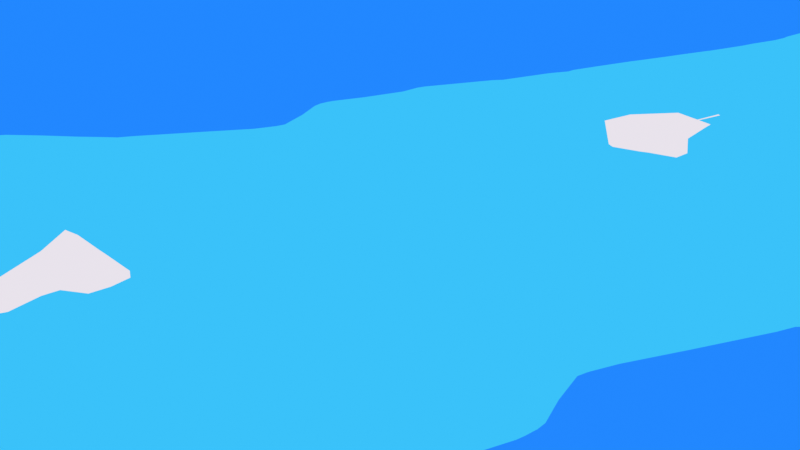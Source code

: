 # Source: Ocean.blend  (saved by Blender 3.1.7; exported with 4.5.12 LTS)
import bpy
from mathutils import Matrix  # noqa: F401  (used for matrix-valued properties, if any)

bpy.ops.wm.read_factory_settings(use_empty=True)
scene = bpy.context.scene
scene.name = 'Scene'

# ---- collections
col_collection = bpy.data.collections.new('Collection'); scene.collection.children.link(col_collection)
col_ocean_main = bpy.data.collections.new('Ocean_Main'); scene.collection.children.link(col_ocean_main)

# ---- materials (node trees are filled in below, after node groups)
mat_blue_2 = bpy.data.materials.new('Blue 2')
mat_blue_2.alpha_threshold = 0.0
mat_blue_2.use_transparent_shadow = False
mat_blue_2.line_color = (0.0, 0.0, 0.0, 1.0)
mat_white_002 = bpy.data.materials.new('White.002')
mat_white_002.alpha_threshold = 0.0
mat_white_002.use_transparent_shadow = False
mat_white_002.line_color = (0.0, 0.0, 0.0, 1.0)
mat_blue = bpy.data.materials.new('Blue')
mat_blue.alpha_threshold = 0.0
mat_blue.use_transparent_shadow = False
mat_blue.line_color = (0.0, 0.0, 0.0, 1.0)

# ---- material node trees
mat_blue_2.use_nodes = True; mat_blue_2.node_tree.nodes.clear()
_N = mat_blue_2.node_tree.nodes; _L = mat_blue_2.node_tree.links
n0 = _N.new('ShaderNodeOutputMaterial'); n0.name = 'Material Output'; n0.location = (300, 300)
n1 = _N.new('ShaderNodeEmission'); n1.name = 'Emission'; n1.location = (10, 300)
n1.inputs[0].default_value = (0.0422, 0.5388, 0.952, 1.0)
_L.new(n1.outputs[0], n0.inputs[0])
n0.is_active_output = True
mat_white_002.use_nodes = True; mat_white_002.node_tree.nodes.clear()
_N = mat_white_002.node_tree.nodes; _L = mat_white_002.node_tree.links
n0 = _N.new('ShaderNodeOutputMaterial'); n0.name = 'Material Output'; n0.location = (300, 300)
n1 = _N.new('ShaderNodeEmission'); n1.name = 'Emission'; n1.location = (10, 300)
n1.inputs[0].default_value = (0.8121, 0.7681, 0.8381, 1.0)
_L.new(n1.outputs[0], n0.inputs[0])
n0.is_active_output = True
mat_blue.use_nodes = True; mat_blue.node_tree.nodes.clear()
_N = mat_blue.node_tree.nodes; _L = mat_blue.node_tree.links
n0 = _N.new('ShaderNodeOutputMaterial'); n0.name = 'Material Output'; n0.location = (300, 300)
n1 = _N.new('ShaderNodeEmission'); n1.name = 'Emission'; n1.location = (10, 300)
n1.inputs[0].default_value = (0.01575, 0.244, 1.0, 1.0)
_L.new(n1.outputs[0], n0.inputs[0])
n0.is_active_output = True

# ---- world
world_world = bpy.data.worlds.new('World'); scene.world = world_world
world_world.use_nodes = True; world_world.node_tree.nodes.clear()
_N = world_world.node_tree.nodes; _L = world_world.node_tree.links
n0 = _N.new('ShaderNodeOutputWorld'); n0.name = 'World Output'; n0.location = (300, 300)
n1 = _N.new('ShaderNodeBackground'); n1.name = 'Background'; n1.location = (10, 300)
n1.inputs[0].default_value = (0.05088, 0.05088, 0.05088, 1.0)
_L.new(n1.outputs[0], n0.inputs[0])
n0.is_active_output = True
world_world.color = (0.05088, 0.05088, 0.05088)
world_world.use_sun_shadow = False
world_world.sun_shadow_jitter_overblur = 0.0

# ---- cameras
cam_camera = bpy.data.cameras.new('Camera')
cam_camera.clip_end = 100.0
cam_camera.ortho_scale = 7.314

# ---- lights
light_light = bpy.data.lights.new('Light', 'POINT')
light_light.transmission_factor = 0.0
light_light.energy = 1000.0
light_light.shadow_soft_size = 0.1
light_light.shadow_maximum_resolution = 0.006
light_light.use_absolute_resolution = True

# ---- meshes
me_plane_002 = bpy.data.meshes.new('Plane.002')
me_plane_002.from_pydata([(-1.0, -1.0, 0.0), (1.0, -1.0, 0.0), (-1.0, 1.0, 0.0), (1.0, 1.0, 0.0)], [], [(0, 1, 3, 2)])
_uv = me_plane_002.uv_layers.new(name='UVMap')
_uv.uv.foreach_set('vector', [0.0, 0.0, 1.0, 0.0, 1.0, 1.0, 0.0, 1.0])
me_plane_002.materials.append(mat_blue_2)
me_plane_002.use_remesh_fix_poles = True
me_plane_002.use_remesh_preserve_attributes = False
me_plane_002.update()
me_plane_005 = bpy.data.meshes.new('Plane.005')
me_plane_005.from_pydata([(-1.0, -1.0, 0.0), (1.0, -1.0, 0.0), (-1.0, 1.0, 0.0), (1.0, 1.0, 0.0)], [], [(0, 1, 3, 2)])
_uv = me_plane_005.uv_layers.new(name='UVMap')
_uv.uv.foreach_set('vector', [0.0, 0.0, 1.0, 0.0, 1.0, 1.0, 0.0, 1.0])
me_plane_005.materials.append(mat_white_002)
me_plane_005.use_remesh_fix_poles = True
me_plane_005.use_remesh_preserve_attributes = False
me_plane_005.update()
me_plane = bpy.data.meshes.new('Plane')
me_plane.from_pydata([(-1.0, -1.0, 0.0), (1.0, -1.0, 0.0), (-1.0, 1.0, 0.0), (1.0, 1.0, 0.0)], [], [(0, 1, 3, 2)])
_uv = me_plane.uv_layers.new(name='UVMap')
_uv.uv.foreach_set('vector', [0.0, 0.0, 1.0, 0.0, 1.0, 1.0, 0.0, 1.0])
me_plane.materials.append(mat_blue)
me_plane.use_remesh_fix_poles = True
me_plane.use_remesh_preserve_attributes = False
me_plane.update()

# ---- objects
ob_light = bpy.data.objects.new('Light', light_light)
ob_camera = bpy.data.objects.new('Camera', cam_camera)
ob_light_ocean = bpy.data.objects.new('Light_Ocean', me_plane_002)
ob_white_ocean = bpy.data.objects.new('White_Ocean', me_plane_005)
ob_dark_ocean = bpy.data.objects.new('Dark_Ocean', me_plane)

# ---- transforms, parenting, visibility, modifiers, constraints
ob_light.location = (4.076, 1.005, 5.904)
ob_light.rotation_euler = (0.6503, 0.05522, 1.866)
ob_light.lock_rotations_4d = False
ob_light.empty_display_type = 'ARROWS'
ob_light.color = (0.0, 0.0, 0.0, 0.0)
ob_light.lineart.crease_threshold = 0.0
ob_camera.location = (7.359, -6.926, 4.958)
ob_camera.rotation_euler = (1.109, 0.0, 0.8149)
ob_camera.lock_rotations_4d = False
ob_camera.empty_display_type = 'ARROWS'
ob_camera.color = (0.0, 0.0, 0.0, 0.0)
ob_camera.display_type = 'WIRE'
ob_camera.lineart.crease_threshold = 0.0
ob_light_ocean.location = (0.0, 0.0, 0.1098)
ob_light_ocean.scale = (1.096, 1.096, 1.096)
_m = ob_light_ocean.modifiers.new('Ocean', 'OCEAN')
_m.size = 0.95
_m.repeat_x = 3
_m.repeat_y = 3
_m.spatial_size = 45
_m.wind_velocity = 9.5
_m.wave_direction = 2.531
_m.choppiness = 2.5
_m.time = 36.87
_m.random_seed = 5
_m.filepath = '[user-redacted]/AppData/Local/Temp/blender_a12644/cache_ocean'
ob_white_ocean.location = (0.0, 0.0, -0.4611)
ob_white_ocean.scale = (1.096, 1.096, 1.497)
_m = ob_white_ocean.modifiers.new('Ocean', 'OCEAN')
_m.size = 0.95
_m.repeat_x = 3
_m.repeat_y = 3
_m.spatial_size = 45
_m.wind_velocity = 4.0
_m.wave_direction = 0.5341
_m.choppiness = 3.91
_m.time = 18.57
_m.random_seed = 7
_m.filepath = '[user-redacted]/AppData/Local/Temp/blender_a12644/cache_ocean'
ob_dark_ocean.location = (0.0, 0.0, 0.1098)
ob_dark_ocean.scale = (1.096, 1.096, 1.096)
_m = ob_dark_ocean.modifiers.new('Ocean', 'OCEAN')
_m.size = 0.95
_m.repeat_x = 3
_m.repeat_y = 3
_m.spatial_size = 45
_m.wind_velocity = 9.5
_m.wave_direction = 0.5341
_m.choppiness = 2.5
_m.time = 22.23
_m.random_seed = 4
_m.filepath = '[user-redacted]/AppData/Local/Temp/blender_a12644/cache_ocean'

# ---- collection membership
col_collection.objects.link(ob_light)
col_collection.objects.link(ob_camera)
col_ocean_main.objects.link(ob_light_ocean)
col_ocean_main.objects.link(ob_white_ocean)
col_ocean_main.objects.link(ob_dark_ocean)

# ---- scene / render settings (as saved in the file)
scene.camera = ob_camera
scene.frame_start = 0; scene.frame_end = 500; scene.frame_set(366)
scene.render.engine = 'BLENDER_EEVEE_NEXT'
scene.cycles.sampling_pattern = 'TABULATED_SOBOL'
scene.cycles.use_light_tree = False
scene.view_settings.view_transform = 'Standard'
bpy.context.view_layer.update()
